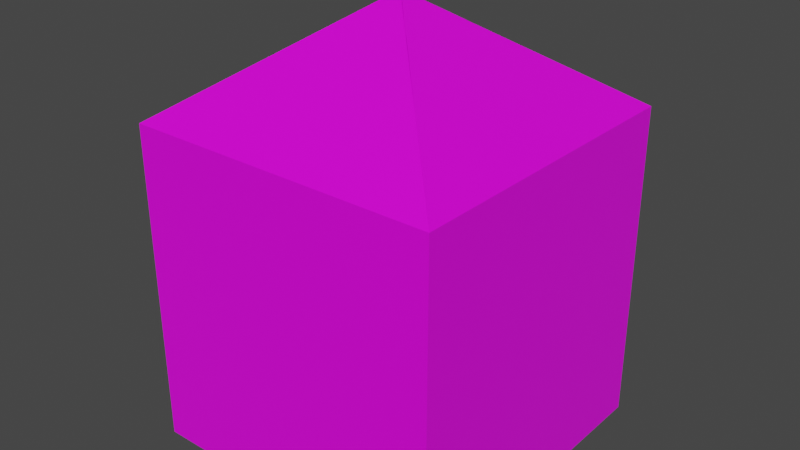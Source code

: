 # Source: EHBO.blend  (saved by Blender 2.82.7; exported with 4.5.12 LTS)
import bpy
from mathutils import Matrix  # noqa: F401  (used for matrix-valued properties, if any)

bpy.ops.wm.read_factory_settings(use_empty=True)
scene = bpy.context.scene
scene.name = 'Scene'

# ---- collections
col_collection = bpy.data.collections.new('Collection'); scene.collection.children.link(col_collection)

# ---- images (referenced by path relative to the original .blend; pixels are not part of the script)
import os
ASSET_DIR = os.environ.get("B2B_ASSET_DIR", "")  # directory of the original .blend (textures are referenced by path, not embedded)
HERE = os.path.dirname(os.path.abspath(__file__))  # packed textures are extracted next to this script under _unpacked/

def load_image(name, relpath, width, height, colorspace="sRGB"):
    """Load a texture the original file referenced (path relative to the .blend, or extracted next to this script)."""
    p = next((c for c in (os.path.join(HERE, relpath), os.path.join(ASSET_DIR, relpath)) if relpath and os.path.exists(c)), "")
    if p:
        img = bpy.data.images.load(p, check_existing=True)
        img.name = name
    else:  # same state as the original file: an image datablock whose file is absent (Cycles renders it pink)
        img = bpy.data.images.new(name, width, height)
        img.source = "FILE"
        img.filepath = "//" + (relpath or name)
    img.colorspace_settings.name = colorspace
    return img
img_ehbo_texture_png = load_image('ehbo-texture.png', 'ehbo-texture.png', 1024, 1024, 'sRGB')

# ---- materials (node trees are filled in below, after node groups)
mat_material = bpy.data.materials.new('Material')
mat_material.alpha_threshold = 0.0
mat_material.use_transparent_shadow = False
mat_material.line_color = (0.0, 0.0, 0.0, 1.0)

# ---- material node trees
mat_material.use_nodes = True; mat_material.node_tree.nodes.clear()
_N = mat_material.node_tree.nodes; _L = mat_material.node_tree.links
n0 = _N.new('ShaderNodeOutputMaterial'); n0.name = 'Material Output'; n0.location = (300, 300)
n1 = _N.new('ShaderNodeBsdfPrincipled'); n1.name = 'Principled BSDF'; n1.location = (10, 300)
n1.distribution = 'GGX'
n1.subsurface_method = 'BURLEY'
n1.inputs[2].default_value = 0.4
n1.inputs[3].default_value = 1.45
n1.inputs[27].default_value = (0.0, 0.0, 0.0, 1.0)
n1.inputs[28].default_value = 1.0
n2 = _N.new('ShaderNodeTexImage'); n2.name = 'Image Texture'; n2.location = (-280, 250)
n2.image = img_ehbo_texture_png
_L.new(n1.outputs[0], n0.inputs[0])
_L.new(n2.outputs[0], n1.inputs[0])
n0.is_active_output = True

# ---- world
world_world = bpy.data.worlds.new('World'); scene.world = world_world
world_world.use_nodes = True; world_world.node_tree.nodes.clear()
_N = world_world.node_tree.nodes; _L = world_world.node_tree.links
n0 = _N.new('ShaderNodeOutputWorld'); n0.name = 'World Output'; n0.location = (300, 300)
n1 = _N.new('ShaderNodeBackground'); n1.name = 'Background'; n1.location = (10, 300)
n1.inputs[0].default_value = (0.05088, 0.05088, 0.05088, 1.0)
_L.new(n1.outputs[0], n0.inputs[0])
n0.is_active_output = True
world_world.color = (0.05088, 0.05088, 0.05088)
world_world.use_sun_shadow = False
world_world.sun_shadow_jitter_overblur = 0.0

# ---- meshes
me_cube = bpy.data.meshes.new('Cube')
me_cube.from_pydata([(1.0, 1.0, -1.612), (1.0, -1.0, -1.612), (-1.0, 1.0, -1.612), (-1.0, -1.0, -1.612), (-0.003422, -0.003422, 1.155), (1.0, 1.0, 0.4538), (-0.003422, 0.003422, 1.155), (1.0, -1.0, 0.4538), (0.003422, -0.003422, 1.155), (-1.0, 1.0, 0.4538), (0.003422, 0.003422, 1.155), (-1.0, -1.0, 0.4538)], [], [(1, 7, 11, 3), (3, 11, 9, 2), (2, 0, 1, 3), (4, 8, 10, 6), (0, 5, 7, 1), (6, 10, 11, 7), (4, 6, 7, 5), (10, 8, 9, 11), (8, 4, 5, 9), (2, 9, 5, 0)])
_uv = me_cube.uv_layers.new(name='UVMap')
_uv.uv.foreach_set('vector', [0.6906, 0.0001945, 0.6906, 0.3191, 0.3819, 0.3191, 0.3819, 0.0001946, 0.6906, 0.3195, 0.6906, 0.6384, 0.3819, 0.6384, 0.3819, 0.3195, 0.9998, 0.0001946, 0.9998, 0.309, 0.691, 0.309, 0.691, 0.0001945, 0.1939, 0.191, 0.1907, 0.1939, 0.1878, 0.1907, 0.191, 0.1878, 0.309, 0.3819, 0.309, 0.7008, 0.0001945, 0.7008, 0.0001946, 0.3819, 0.191, 0.1878, 0.1878, 0.1907, 0.0001945, 0.3445, 0.0001953, 0.03793, 0.1939, 0.191, 0.191, 0.1878, 0.03716, 0.0001945, 0.3437, 0.0001953, 0.1878, 0.1907, 0.1907, 0.1939, 0.3445, 0.3815, 0.03793, 0.3815, 0.1907, 0.1939, 0.1939, 0.191, 0.3815, 0.03716, 0.3815, 0.3437, 0.6906, 0.6388, 0.6906, 0.9577, 0.3819, 0.9577, 0.3819, 0.6388])
me_cube.materials.append(mat_material)
me_cube.use_remesh_preserve_volume = False
me_cube.use_remesh_preserve_attributes = False
me_cube.use_mirror_vertex_groups = False
me_cube.update()

# ---- objects
ob_cube = bpy.data.objects.new('Cube', me_cube)

# ---- transforms, parenting, visibility, modifiers, constraints
ob_cube.location = (0.0, 0.0, 0.0)
ob_cube.lock_rotations_4d = False
ob_cube.empty_display_type = 'ARROWS'
ob_cube.lineart.crease_threshold = 0.0

# ---- collection membership
col_collection.objects.link(ob_cube)

# ---- scene / render settings (as saved in the file)
scene.frame_start = 1; scene.frame_end = 250; scene.frame_set(1)
scene.render.engine = 'BLENDER_EEVEE_NEXT'
scene.cycles.use_denoising = False
scene.cycles.samples = 128
scene.cycles.sampling_pattern = 'TABULATED_SOBOL'
scene.cycles.use_adaptive_sampling = False
scene.cycles.use_light_tree = False
scene.view_settings.view_transform = 'Filmic'
bpy.context.view_layer.update()

# ---- added for rendering (the .blend has no active camera and no usable light): camera, sun
cam_auto = bpy.data.cameras.new('AutoCamera')
cam_auto.lens = 50.0
cam_auto.sensor_width = 36.0
cam_auto.clip_end = 1000.0
ob_auto_camera = bpy.data.objects.new('AutoCamera', cam_auto)
scene.collection.objects.link(ob_auto_camera)
ob_auto_camera.location = (3.66054, -4.39265, 2.69984)
ob_auto_camera.rotation_euler = (1.09748, -7.21219e-08, 0.694738)
scene.camera = ob_auto_camera
light_auto_sun = bpy.data.lights.new('AutoSun', 'SUN')
light_auto_sun.energy = 3.0
light_auto_sun.angle = 0.0523599
ob_auto_sun = bpy.data.objects.new('AutoSun', light_auto_sun)
scene.collection.objects.link(ob_auto_sun)
ob_auto_sun.rotation_euler = (0.872665, 0.174533, 0.523599)
bpy.context.view_layer.update()
